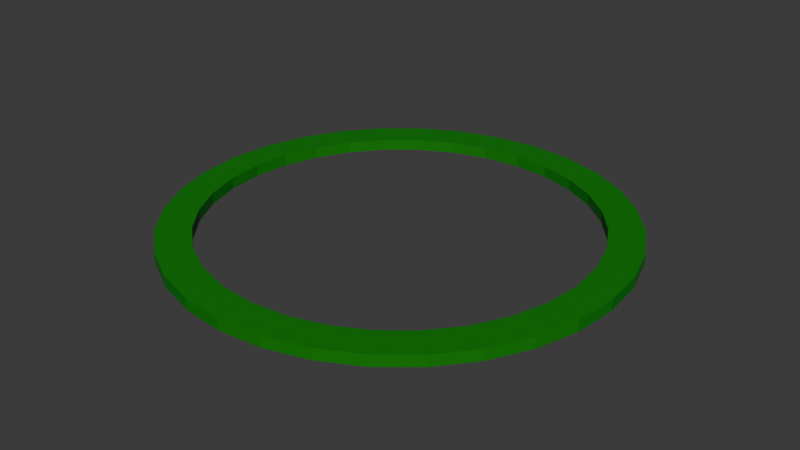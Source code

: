 # Source: circle.blend  (saved by Blender 4.2.66; exported with 4.5.12 LTS)
import bpy
from mathutils import Matrix  # noqa: F401  (used for matrix-valued properties, if any)

bpy.ops.wm.read_factory_settings(use_empty=True)
scene = bpy.context.scene
scene.name = 'Scene'

# ---- collections
col_collection = bpy.data.collections.new('Collection'); scene.collection.children.link(col_collection)

# ---- materials (node trees are filled in below, after node groups)
mat_material_001 = bpy.data.materials.new('Material.001')

# ---- material node trees
mat_material_001.use_nodes = True; mat_material_001.node_tree.nodes.clear()
_N = mat_material_001.node_tree.nodes; _L = mat_material_001.node_tree.links
n0 = _N.new('ShaderNodeBsdfPrincipled'); n0.name = 'Principled BSDF'; n0.location = (10, 300)
n0.inputs[0].default_value = (0.0, 0.2088, 0.000193, 1.0)
n1 = _N.new('ShaderNodeOutputMaterial'); n1.name = 'Material Output'; n1.location = (300, 300)
_L.new(n0.outputs[0], n1.inputs[0])
n1.is_active_output = True

# ---- world
world_world = bpy.data.worlds.new('World'); scene.world = world_world
world_world.use_nodes = True; world_world.node_tree.nodes.clear()
_N = world_world.node_tree.nodes; _L = world_world.node_tree.links
n0 = _N.new('ShaderNodeOutputWorld'); n0.name = 'World Output'; n0.location = (300, 300)
n1 = _N.new('ShaderNodeBackground'); n1.name = 'Background'; n1.location = (10, 300)
n1.inputs[0].default_value = (0.05088, 0.05088, 0.05088, 1.0)
_L.new(n1.outputs[0], n0.inputs[0])
n0.is_active_output = True
world_world.color = (0.05088, 0.05088, 0.05088)
world_world.sun_shadow_jitter_overblur = 0.0

# ---- meshes
me_circle = bpy.data.meshes.new('Circle')
me_circle.from_pydata([(1.211e-08, 1.0, 0.0), (-0.1951, 0.9808, 0.0), (-0.3827, 0.9239, 0.0), (-0.5556, 0.8315, 0.0), (-0.7071, 0.7071, 0.0), (-0.8315, 0.5556, 0.0), (-0.9239, 0.3827, 0.0), (-0.9808, 0.1951, 0.0), (-1.0, -1.49e-08, 0.0), (-0.9808, -0.1951, 0.0), (-0.9239, -0.3827, 0.0), (-0.8315, -0.5556, 0.0), (-0.7071, -0.7071, 0.0), (-0.5556, -0.8315, 0.0), (-0.3827, -0.9239, 0.0), (-0.1951, -0.9808, 0.0), (1.211e-08, -1.0, 0.0), (1.028e-08, 0.8488, 0.0), (-0.1656, 0.8325, 0.0), (-0.3248, 0.7842, 0.0), (-0.4716, 0.7058, 0.0), (-0.6002, 0.6002, 0.0), (-0.7058, 0.4716, 0.0), (-0.7842, 0.3248, 0.0), (-0.8325, 0.1656, 0.0), (-0.8488, -1.265e-08, 0.0), (-0.8325, -0.1656, 0.0), (-0.7842, -0.3248, 0.0), (-0.7058, -0.4716, 0.0), (-0.6002, -0.6002, 0.0), (-0.4716, -0.7058, 0.0), (-0.3248, -0.7842, 0.0), (-0.1656, -0.8325, 0.0), (1.028e-08, -0.8488, 0.0), (1.211e-08, 1.0, 0.03321), (-0.1951, 0.9808, 0.03321), (-0.3827, 0.9239, 0.03321), (-0.5556, 0.8315, 0.03321), (-0.7071, 0.7071, 0.03321), (-0.8315, 0.5556, 0.03321), (-0.9239, 0.3827, 0.03321), (-0.9808, 0.1951, 0.03321), (-1.0, -1.49e-08, 0.03321), (-0.9808, -0.1951, 0.03321), (-0.9239, -0.3827, 0.03321), (-0.8315, -0.5556, 0.03321), (-0.7071, -0.7071, 0.03321), (-0.5556, -0.8315, 0.03321), (-0.3827, -0.9239, 0.03321), (-0.1951, -0.9808, 0.03321), (1.211e-08, -1.0, 0.03321), (1.028e-08, 0.8488, 0.03321), (-0.1656, 0.8325, 0.03321), (-0.3248, 0.7842, 0.03321), (-0.4716, 0.7058, 0.03321), (-0.6002, 0.6002, 0.03321), (-0.7058, 0.4716, 0.03321), (-0.7842, 0.3248, 0.03321), (-0.8325, 0.1656, 0.03321), (-0.8488, -1.265e-08, 0.03321), (-0.8325, -0.1656, 0.03321), (-0.7842, -0.3248, 0.03321), (-0.7058, -0.4716, 0.03321), (-0.6002, -0.6002, 0.03321), (-0.4716, -0.7058, 0.03321), (-0.3248, -0.7842, 0.03321), (-0.1656, -0.8325, 0.03321), (1.028e-08, -0.8488, 0.03321)], [], [(18, 1, 0, 17), (2, 1, 18, 19), (3, 2, 19, 20), (4, 3, 20, 21), (5, 4, 21, 22), (5, 22, 23, 6), (6, 23, 24, 7), (8, 7, 24, 25), (8, 25, 26, 9), (10, 9, 26, 27), (11, 10, 27, 28), (12, 11, 28, 29), (13, 12, 29, 30), (13, 30, 31, 14), (14, 31, 32, 15), (16, 15, 32, 33), (52, 51, 34, 35), (36, 53, 52, 35), (37, 54, 53, 36), (38, 55, 54, 37), (39, 56, 55, 38), (39, 40, 57, 56), (40, 41, 58, 57), (42, 59, 58, 41), (42, 43, 60, 59), (44, 61, 60, 43), (45, 62, 61, 44), (46, 63, 62, 45), (47, 64, 63, 46), (47, 48, 65, 64), (48, 49, 66, 65), (50, 67, 66, 49), (28, 27, 61, 62), (13, 14, 48, 47), (0, 1, 35, 34), (29, 28, 62, 63), (14, 15, 49, 48), (1, 2, 36, 35), (30, 29, 63, 64), (15, 16, 50, 49), (2, 3, 37, 36), (31, 30, 64, 65), (18, 17, 51, 52), (3, 4, 38, 37), (32, 31, 65, 66), (19, 18, 52, 53), (4, 5, 39, 38), (33, 32, 66, 67), (20, 19, 53, 54), (5, 6, 40, 39), (21, 20, 54, 55), (6, 7, 41, 40), (22, 21, 55, 56), (16, 33, 67, 50), (7, 8, 42, 41), (23, 22, 56, 57), (17, 0, 34, 51), (8, 9, 43, 42), (24, 23, 57, 58), (9, 10, 44, 43), (25, 24, 58, 59), (10, 11, 45, 44), (26, 25, 59, 60), (11, 12, 46, 45), (27, 26, 60, 61), (12, 13, 47, 46)])
me_circle.materials.append(mat_material_001)
me_circle.update()

# ---- objects
ob_circle = bpy.data.objects.new('Circle', me_circle)

# ---- transforms, parenting, visibility, modifiers, constraints
ob_circle.location = (0.0, 0.0, 0.0)
ob_circle.scale = (0.6631, 0.6631, 1.0)
_m = ob_circle.modifiers.new('Mirror', 'MIRROR')

# ---- collection membership
col_collection.objects.link(ob_circle)

# ---- scene / render settings (as saved in the file)
scene.frame_start = 1; scene.frame_end = 250; scene.frame_set(1)
scene.render.engine = 'BLENDER_EEVEE_NEXT'
bpy.context.view_layer.update()

# ---- added for rendering (the .blend has no active camera and no usable light): camera, sun
cam_auto = bpy.data.cameras.new('AutoCamera')
cam_auto.lens = 50.0
cam_auto.sensor_width = 36.0
cam_auto.clip_end = 1000.0
ob_auto_camera = bpy.data.objects.new('AutoCamera', cam_auto)
scene.collection.objects.link(ob_auto_camera)
ob_auto_camera.location = (1.73565, -2.08278, 1.40512)
ob_auto_camera.rotation_euler = (1.09748, -7.21219e-08, 0.694738)
scene.camera = ob_auto_camera
light_auto_sun = bpy.data.lights.new('AutoSun', 'SUN')
light_auto_sun.energy = 3.0
light_auto_sun.angle = 0.0523599
ob_auto_sun = bpy.data.objects.new('AutoSun', light_auto_sun)
scene.collection.objects.link(ob_auto_sun)
ob_auto_sun.rotation_euler = (0.872665, 0.174533, 0.523599)
bpy.context.view_layer.update()
